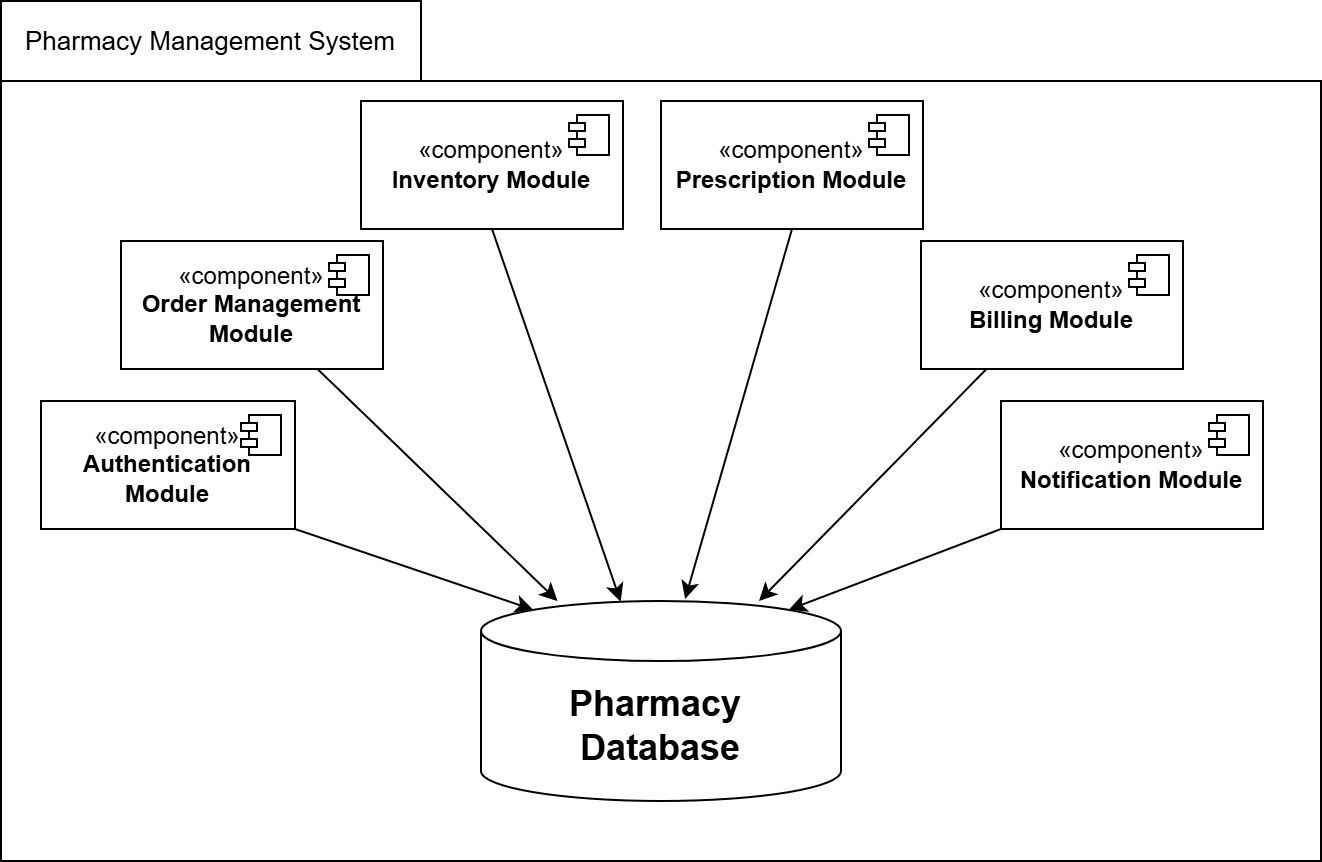

The diagram above was exported from draw.io. Its source (the exported page's mxGraphModel, read from the mxfile embedded in the PNG):
<mxGraphModel dx="1030" dy="658" grid="1" gridSize="10" guides="1" tooltips="1" connect="1" arrows="1" fold="1" page="1" pageScale="1" pageWidth="827" pageHeight="1169" math="0" shadow="0">
  <root>
    <mxCell id="0" />
    <mxCell id="1" parent="0" />
    <mxCell id="WzmVOe5zWHwc-JJaeO2R-1" parent="1" style="shape=folder;fontStyle=1;spacingTop=10;tabWidth=210;tabHeight=40;tabPosition=left;html=1;whiteSpace=wrap;" value="" vertex="1">
      <mxGeometry height="430" width="660" x="84" y="40" as="geometry" />
    </mxCell>
    <mxCell id="WzmVOe5zWHwc-JJaeO2R-2" parent="1" style="shape=cylinder3;whiteSpace=wrap;html=1;boundedLbl=1;backgroundOutline=1;size=15;" value="&lt;b&gt;&lt;font style=&quot;font-size: 18px;&quot;&gt;Pharmacy&amp;nbsp;&lt;/font&gt;&lt;/b&gt;&lt;div&gt;&lt;b&gt;&lt;font style=&quot;font-size: 18px;&quot;&gt;Database&lt;/font&gt;&lt;/b&gt;&lt;/div&gt;" vertex="1">
      <mxGeometry height="100" width="180" x="324" y="340" as="geometry" />
    </mxCell>
    <mxCell id="WzmVOe5zWHwc-JJaeO2R-3" parent="1" style="html=1;dropTarget=0;whiteSpace=wrap;" value="«component»&lt;br&gt;&lt;b&gt;Authentication Module&lt;/b&gt;" vertex="1">
      <mxGeometry height="64" width="127" x="104" y="240" as="geometry" />
    </mxCell>
    <mxCell id="WzmVOe5zWHwc-JJaeO2R-4" parent="WzmVOe5zWHwc-JJaeO2R-3" style="shape=module;jettyWidth=8;jettyHeight=4;" value="" vertex="1">
      <mxGeometry height="20" relative="1" width="20" x="1" as="geometry">
        <mxPoint x="-27" y="7" as="offset" />
      </mxGeometry>
    </mxCell>
    <mxCell id="WzmVOe5zWHwc-JJaeO2R-6" edge="1" parent="1" source="WzmVOe5zWHwc-JJaeO2R-3" style="endArrow=classic;html=1;rounded=0;exitX=1;exitY=1;exitDx=0;exitDy=0;entryX=0.145;entryY=0;entryDx=0;entryDy=4.35;entryPerimeter=0;" target="WzmVOe5zWHwc-JJaeO2R-2" value="">
      <mxGeometry height="50" relative="1" width="50" as="geometry">
        <mxPoint x="404" y="310" as="sourcePoint" />
        <mxPoint x="454" y="260" as="targetPoint" />
      </mxGeometry>
    </mxCell>
    <mxCell id="WzmVOe5zWHwc-JJaeO2R-7" parent="1" style="html=1;dropTarget=0;whiteSpace=wrap;" value="«component»&lt;br&gt;&lt;b&gt;Order Management Module&lt;/b&gt;" vertex="1">
      <mxGeometry height="64" width="131" x="144" y="160" as="geometry" />
    </mxCell>
    <mxCell id="WzmVOe5zWHwc-JJaeO2R-8" parent="WzmVOe5zWHwc-JJaeO2R-7" style="shape=module;jettyWidth=8;jettyHeight=4;" value="" vertex="1">
      <mxGeometry height="20" relative="1" width="20" x="1" as="geometry">
        <mxPoint x="-27" y="7" as="offset" />
      </mxGeometry>
    </mxCell>
    <mxCell id="WzmVOe5zWHwc-JJaeO2R-9" parent="1" style="html=1;dropTarget=0;whiteSpace=wrap;" value="«component»&lt;br&gt;&lt;b&gt;Inventory Module&lt;/b&gt;" vertex="1">
      <mxGeometry height="64" width="131" x="264" y="90" as="geometry" />
    </mxCell>
    <mxCell id="WzmVOe5zWHwc-JJaeO2R-10" parent="WzmVOe5zWHwc-JJaeO2R-9" style="shape=module;jettyWidth=8;jettyHeight=4;" value="" vertex="1">
      <mxGeometry height="20" relative="1" width="20" x="1" as="geometry">
        <mxPoint x="-27" y="7" as="offset" />
      </mxGeometry>
    </mxCell>
    <mxCell id="WzmVOe5zWHwc-JJaeO2R-11" parent="1" style="html=1;dropTarget=0;whiteSpace=wrap;" value="«component»&lt;br&gt;&lt;b&gt;Billing&amp;nbsp;&lt;/b&gt;&lt;b&gt;Module&lt;/b&gt;" vertex="1">
      <mxGeometry height="64" width="131" x="544" y="160" as="geometry" />
    </mxCell>
    <mxCell id="WzmVOe5zWHwc-JJaeO2R-12" parent="WzmVOe5zWHwc-JJaeO2R-11" style="shape=module;jettyWidth=8;jettyHeight=4;" value="" vertex="1">
      <mxGeometry height="20" relative="1" width="20" x="1" as="geometry">
        <mxPoint x="-27" y="7" as="offset" />
      </mxGeometry>
    </mxCell>
    <mxCell id="WzmVOe5zWHwc-JJaeO2R-13" parent="1" style="html=1;dropTarget=0;whiteSpace=wrap;" value="«component»&lt;br&gt;&lt;b&gt;Notification Module&lt;/b&gt;" vertex="1">
      <mxGeometry height="64" width="131" x="584" y="240" as="geometry" />
    </mxCell>
    <mxCell id="WzmVOe5zWHwc-JJaeO2R-14" parent="WzmVOe5zWHwc-JJaeO2R-13" style="shape=module;jettyWidth=8;jettyHeight=4;" value="" vertex="1">
      <mxGeometry height="20" relative="1" width="20" x="1" as="geometry">
        <mxPoint x="-27" y="7" as="offset" />
      </mxGeometry>
    </mxCell>
    <mxCell id="WzmVOe5zWHwc-JJaeO2R-15" edge="1" parent="1" source="WzmVOe5zWHwc-JJaeO2R-7" style="endArrow=classic;html=1;rounded=0;exitX=0.75;exitY=1;exitDx=0;exitDy=0;" target="WzmVOe5zWHwc-JJaeO2R-2" value="">
      <mxGeometry height="50" relative="1" width="50" as="geometry">
        <mxPoint x="334" y="320" as="sourcePoint" />
        <mxPoint x="443" y="390" as="targetPoint" />
      </mxGeometry>
    </mxCell>
    <mxCell id="WzmVOe5zWHwc-JJaeO2R-16" edge="1" parent="1" source="WzmVOe5zWHwc-JJaeO2R-9" style="endArrow=classic;html=1;rounded=0;exitX=0.5;exitY=1;exitDx=0;exitDy=0;entryX=0.388;entryY=0.003;entryDx=0;entryDy=0;entryPerimeter=0;" target="WzmVOe5zWHwc-JJaeO2R-2" value="">
      <mxGeometry height="50" relative="1" width="50" as="geometry">
        <mxPoint x="374" y="230" as="sourcePoint" />
        <mxPoint x="483" y="300" as="targetPoint" />
      </mxGeometry>
    </mxCell>
    <mxCell id="WzmVOe5zWHwc-JJaeO2R-17" edge="1" parent="1" source="WzmVOe5zWHwc-JJaeO2R-11" style="endArrow=classic;html=1;rounded=0;exitX=0.25;exitY=1;exitDx=0;exitDy=0;" target="WzmVOe5zWHwc-JJaeO2R-2" value="">
      <mxGeometry height="50" relative="1" width="50" as="geometry">
        <mxPoint x="464" y="350" as="sourcePoint" />
        <mxPoint x="573" y="420" as="targetPoint" />
      </mxGeometry>
    </mxCell>
    <mxCell id="WzmVOe5zWHwc-JJaeO2R-18" edge="1" parent="1" source="WzmVOe5zWHwc-JJaeO2R-13" style="endArrow=classic;html=1;rounded=0;exitX=0;exitY=1;exitDx=0;exitDy=0;entryX=0.855;entryY=0;entryDx=0;entryDy=4.35;entryPerimeter=0;" target="WzmVOe5zWHwc-JJaeO2R-2" value="">
      <mxGeometry height="50" relative="1" width="50" as="geometry">
        <mxPoint x="474" y="370" as="sourcePoint" />
        <mxPoint x="583" y="440" as="targetPoint" />
      </mxGeometry>
    </mxCell>
    <mxCell id="WzmVOe5zWHwc-JJaeO2R-19" parent="1" style="text;html=1;whiteSpace=wrap;strokeColor=none;fillColor=none;align=center;verticalAlign=middle;rounded=0;" value="&lt;font style=&quot;font-size: 13px;&quot;&gt;Pharmacy Management System&lt;/font&gt;" vertex="1">
      <mxGeometry height="40" width="210" x="84" y="40" as="geometry" />
    </mxCell>
    <mxCell id="1lexJS0BRyiGScQoG0iE-2" parent="1" style="html=1;dropTarget=0;whiteSpace=wrap;" value="«component»&lt;br&gt;&lt;b&gt;Prescription&amp;nbsp;&lt;/b&gt;&lt;b&gt;Module&lt;/b&gt;" vertex="1">
      <mxGeometry height="64" width="131" x="414" y="90" as="geometry" />
    </mxCell>
    <mxCell id="1lexJS0BRyiGScQoG0iE-3" parent="1lexJS0BRyiGScQoG0iE-2" style="shape=module;jettyWidth=8;jettyHeight=4;" value="" vertex="1">
      <mxGeometry height="20" relative="1" width="20" x="1" as="geometry">
        <mxPoint x="-27" y="7" as="offset" />
      </mxGeometry>
    </mxCell>
    <mxCell id="1lexJS0BRyiGScQoG0iE-4" edge="1" parent="1" source="1lexJS0BRyiGScQoG0iE-2" style="endArrow=classic;html=1;rounded=0;exitX=0.5;exitY=1;exitDx=0;exitDy=0;entryX=0.567;entryY=-0.01;entryDx=0;entryDy=0;entryPerimeter=0;" target="WzmVOe5zWHwc-JJaeO2R-2" value="">
      <mxGeometry height="50" relative="1" width="50" as="geometry">
        <mxPoint x="344" y="210" as="sourcePoint" />
        <mxPoint x="408" y="396" as="targetPoint" />
      </mxGeometry>
    </mxCell>
  </root>
</mxGraphModel>